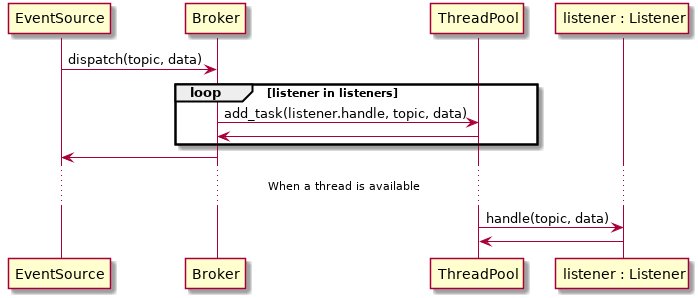

The diagram above was rendered by PlantUML. Its source (embedded in the PNG):
@startuml

participant EventSource
participant Broker
participant ThreadPool
participant "listener : Listener"

EventSource->Broker : dispatch(topic, data)

loop listener in listeners

    Broker->ThreadPool : add_task(listener.handle, topic, data)
    ThreadPool->Broker

end

Broker->EventSource

... When a thread is available ...

ThreadPool->"listener : Listener" : handle(topic, data)
"listener : Listener"->ThreadPool

@enduml